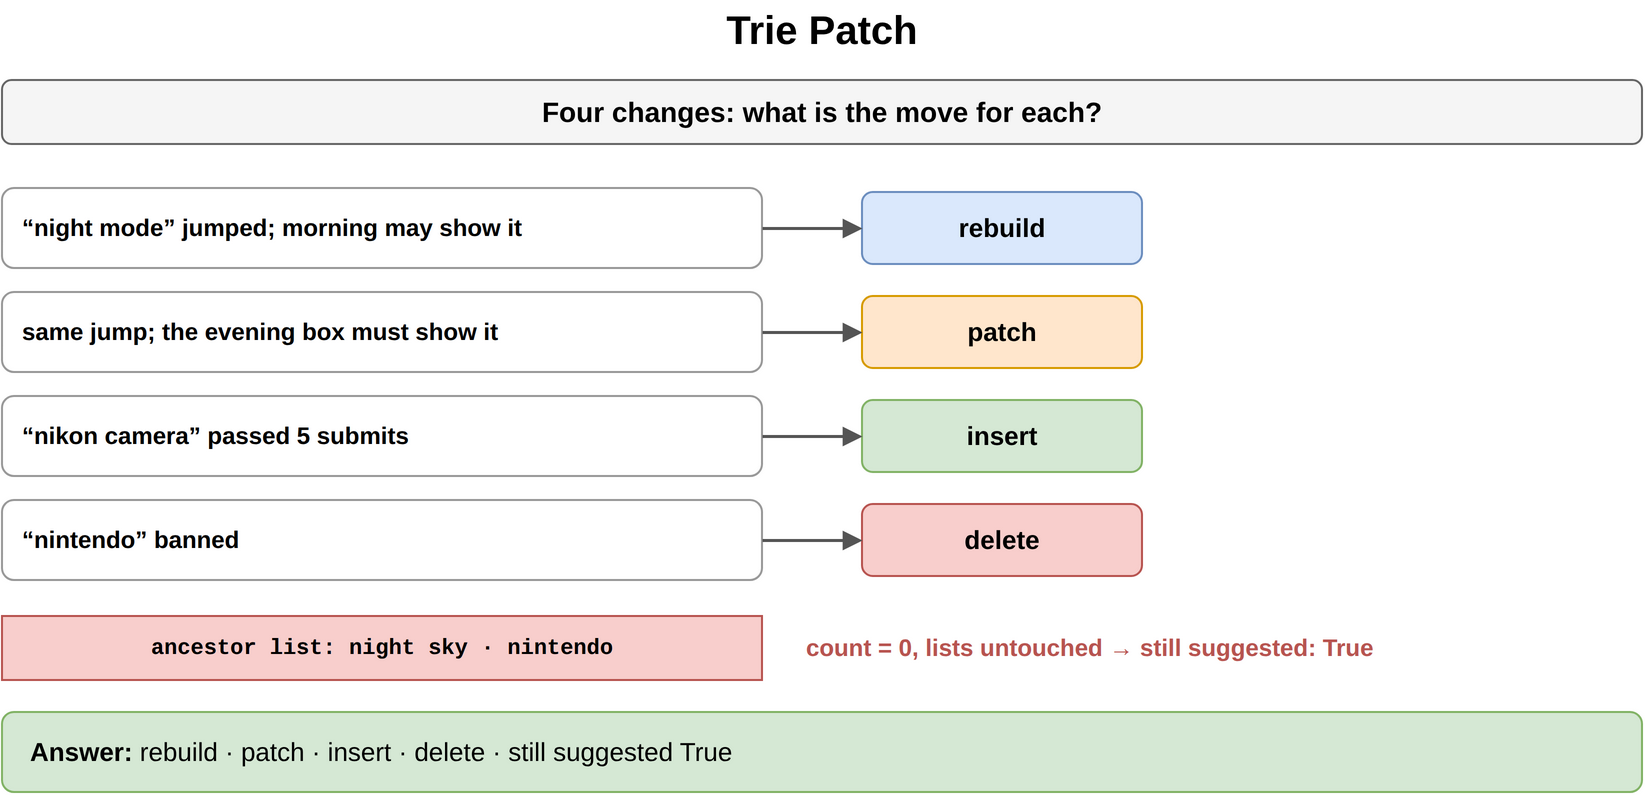

The diagram above was exported from draw.io. Its source (the exported page's mxGraphModel, read from the mxfile embedded in the PNG):
<mxGraphModel dx="900" dy="420" grid="1" gridSize="10" guides="1" tooltips="1" connect="1" arrows="1" fold="1" page="1" pageScale="1" pageWidth="900" pageHeight="420" math="0" shadow="0">
  <root>
    <mxCell id="0" />
    <mxCell id="1" parent="0" />
    <mxCell id="e1" value="Trie Patch" style="text;html=1;align=center;verticalAlign=middle;whiteSpace=wrap;fontSize=20;fontStyle=1;" vertex="1" parent="1">
      <mxGeometry x="40" y="10" width="820" height="30" as="geometry" />
    </mxCell>
    <mxCell id="e2" value="Four changes: what is the move for each?" style="rounded=1;whiteSpace=wrap;html=1;fillColor=#f5f5f5;strokeColor=#666666;fontStyle=1;fontSize=14;" vertex="1" parent="1">
      <mxGeometry x="40" y="50" width="820" height="32" as="geometry" />
    </mxCell>
    <mxCell id="e3" value="“night mode” jumped; morning may show it" style="rounded=1;whiteSpace=wrap;html=1;fillColor=#ffffff;strokeColor=#999999;fontSize=12;align=left;fontStyle=1;spacingLeft=8;" vertex="1" parent="1">
      <mxGeometry x="40" y="104" width="380" height="40" as="geometry" />
    </mxCell>
    <mxCell id="e4" value="rebuild" style="rounded=1;whiteSpace=wrap;html=1;fillColor=#dae8fc;strokeColor=#6c8ebf;fontSize=13;align=center;fontStyle=1;" vertex="1" parent="1">
      <mxGeometry x="470" y="106" width="140" height="36" as="geometry" />
    </mxCell>
    <mxCell id="e5" value="" style="endArrow=block;endSize=6;html=1;strokeWidth=1.5;strokeColor=#555555;fontSize=11;labelBackgroundColor=#ffffff;" edge="1" parent="1" source="e3" target="e4">
      <mxGeometry relative="1" as="geometry" />
    </mxCell>
    <mxCell id="e6" value="same jump; the evening box must show it" style="rounded=1;whiteSpace=wrap;html=1;fillColor=#ffffff;strokeColor=#999999;fontSize=12;align=left;fontStyle=1;spacingLeft=8;" vertex="1" parent="1">
      <mxGeometry x="40" y="156" width="380" height="40" as="geometry" />
    </mxCell>
    <mxCell id="e7" value="patch" style="rounded=1;whiteSpace=wrap;html=1;fillColor=#ffe6cc;strokeColor=#d79b00;fontSize=13;align=center;fontStyle=1;" vertex="1" parent="1">
      <mxGeometry x="470" y="158" width="140" height="36" as="geometry" />
    </mxCell>
    <mxCell id="e8" value="" style="endArrow=block;endSize=6;html=1;strokeWidth=1.5;strokeColor=#555555;fontSize=11;labelBackgroundColor=#ffffff;" edge="1" parent="1" source="e6" target="e7">
      <mxGeometry relative="1" as="geometry" />
    </mxCell>
    <mxCell id="e9" value="“nikon camera” passed 5 submits" style="rounded=1;whiteSpace=wrap;html=1;fillColor=#ffffff;strokeColor=#999999;fontSize=12;align=left;fontStyle=1;spacingLeft=8;" vertex="1" parent="1">
      <mxGeometry x="40" y="208" width="380" height="40" as="geometry" />
    </mxCell>
    <mxCell id="e10" value="insert" style="rounded=1;whiteSpace=wrap;html=1;fillColor=#d5e8d4;strokeColor=#82b366;fontSize=13;align=center;fontStyle=1;" vertex="1" parent="1">
      <mxGeometry x="470" y="210" width="140" height="36" as="geometry" />
    </mxCell>
    <mxCell id="e11" value="" style="endArrow=block;endSize=6;html=1;strokeWidth=1.5;strokeColor=#555555;fontSize=11;labelBackgroundColor=#ffffff;" edge="1" parent="1" source="e9" target="e10">
      <mxGeometry relative="1" as="geometry" />
    </mxCell>
    <mxCell id="e12" value="“nintendo” banned" style="rounded=1;whiteSpace=wrap;html=1;fillColor=#ffffff;strokeColor=#999999;fontSize=12;align=left;fontStyle=1;spacingLeft=8;" vertex="1" parent="1">
      <mxGeometry x="40" y="260" width="380" height="40" as="geometry" />
    </mxCell>
    <mxCell id="e13" value="delete" style="rounded=1;whiteSpace=wrap;html=1;fillColor=#f8cecc;strokeColor=#b85450;fontSize=13;align=center;fontStyle=1;" vertex="1" parent="1">
      <mxGeometry x="470" y="262" width="140" height="36" as="geometry" />
    </mxCell>
    <mxCell id="e14" value="" style="endArrow=block;endSize=6;html=1;strokeWidth=1.5;strokeColor=#555555;fontSize=11;labelBackgroundColor=#ffffff;" edge="1" parent="1" source="e12" target="e13">
      <mxGeometry relative="1" as="geometry" />
    </mxCell>
    <mxCell id="e15" value="ancestor list: night sky · nintendo" style="rounded=0;whiteSpace=wrap;html=1;fontFamily=Courier New;fontStyle=1;fontSize=13;fillColor=#f8cecc;strokeColor=#b85450;fontSize=11;" vertex="1" parent="1">
      <mxGeometry x="40" y="318" width="380" height="32" as="geometry" />
    </mxCell>
    <mxCell id="e16" value="count = 0, lists untouched → still suggested: True" style="text;html=1;whiteSpace=wrap;fontSize=11;align=left;verticalAlign=middle;fontSize=12;fontColor=#b85450;fontStyle=1;" vertex="1" parent="1">
      <mxGeometry x="440" y="318" width="420" height="32" as="geometry" />
    </mxCell>
    <mxCell id="e17" value="&lt;b&gt;Answer:&lt;/b&gt; rebuild · patch · insert · delete · still suggested True" style="rounded=1;whiteSpace=wrap;html=1;fillColor=#d5e8d4;strokeColor=#82b366;fontSize=13;align=left;spacingLeft=12;" vertex="1" parent="1">
      <mxGeometry x="40" y="366" width="820" height="40" as="geometry" />
    </mxCell>
  </root>
</mxGraphModel>